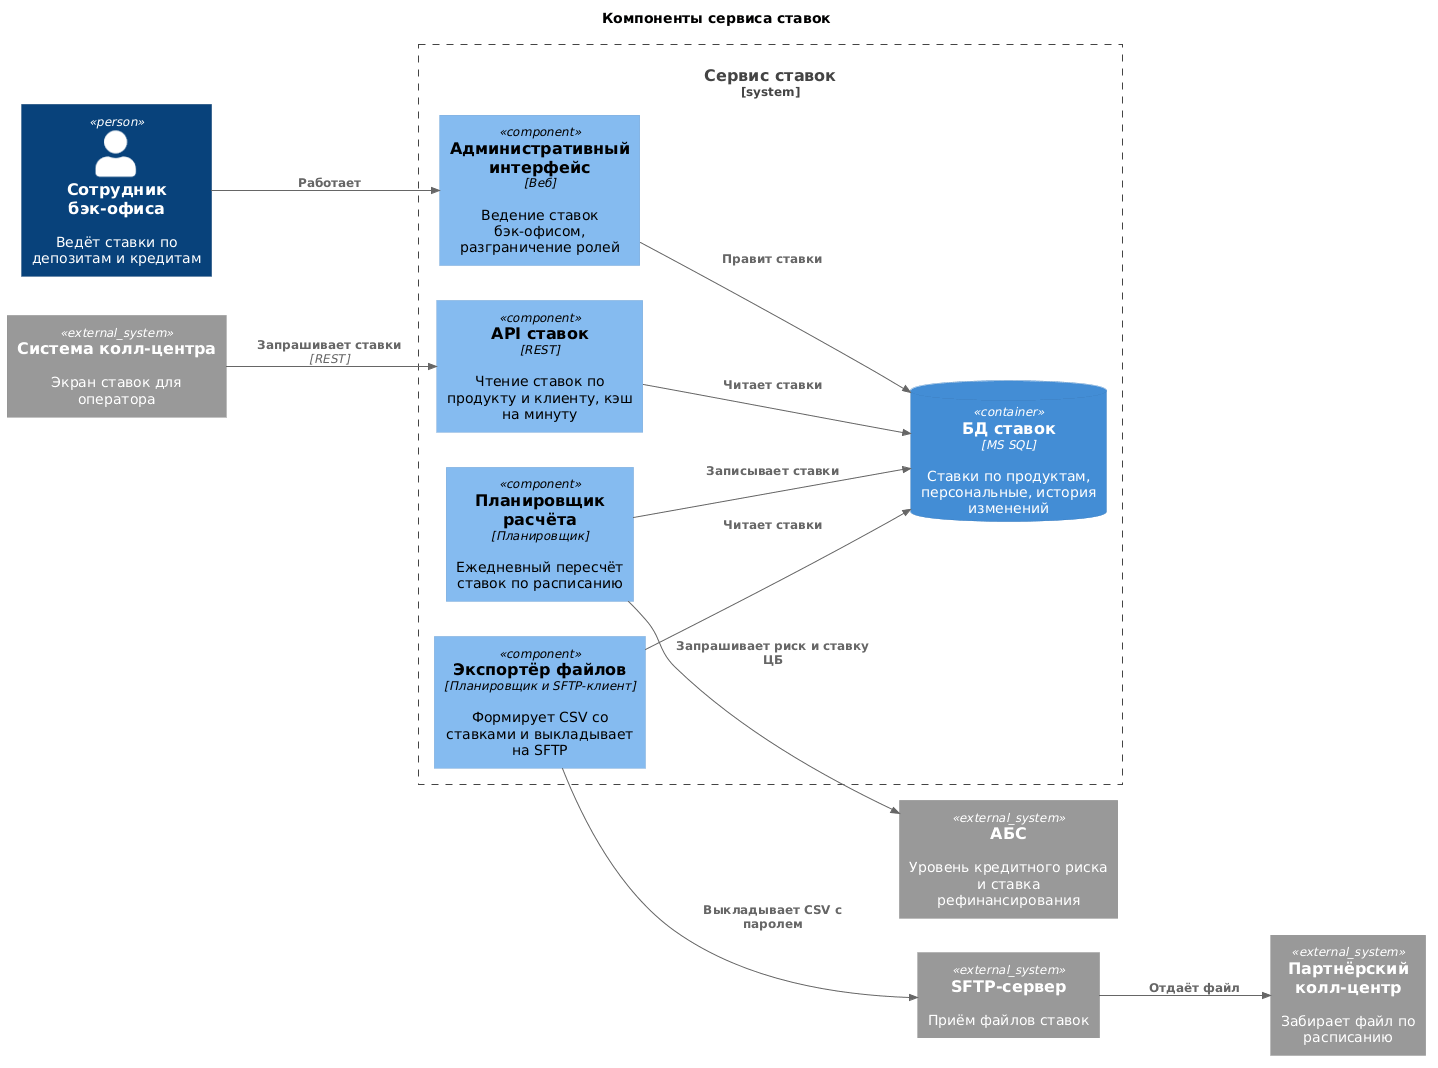

The diagram above was rendered by PlantUML. Its source (embedded in the PNG):
@startuml
!include <C4/C4_Component>

LAYOUT_LEFT_RIGHT()
title Компоненты сервиса ставок

Person(backoffice, "Сотрудник бэк-офиса", "Ведёт ставки по депозитам и кредитам")

System_Boundary(rate_b, "Сервис ставок") {
  Component(api, "API ставок", "REST", "Чтение ставок по продукту и клиенту, кэш на минуту")
  Component(sched, "Планировщик расчёта", "Планировщик", "Ежедневный пересчёт ставок по расписанию")
  Component(admin, "Административный интерфейс", "Веб", "Ведение ставок бэк-офисом, разграничение ролей")
  Component(exp, "Экспортёр файлов", "Планировщик и SFTP-клиент", "Формирует CSV со ставками и выкладывает на SFTP")
  ContainerDb(db, "БД ставок", "MS SQL", "Ставки по продуктам, персональные, история изменений")
}

System_Ext(cc, "Система колл-центра", "Экран ставок для оператора")
System_Ext(abs, "АБС", "Уровень кредитного риска и ставка рефинансирования")
System_Ext(sftp, "SFTP-сервер", "Приём файлов ставок")
System_Ext(partner, "Партнёрский колл-центр", "Забирает файл по расписанию")

Rel(backoffice, admin, "Работает")
Rel(cc, api, "Запрашивает ставки", "REST")
Rel(api, db, "Читает ставки")
Rel(sched, abs, "Запрашивает риск и ставку ЦБ")
Rel(sched, db, "Записывает ставки")
Rel(admin, db, "Правит ставки")
Rel(exp, db, "Читает ставки")
Rel(exp, sftp, "Выкладывает CSV с паролем")
Rel(sftp, partner, "Отдаёт файл")

@enduml